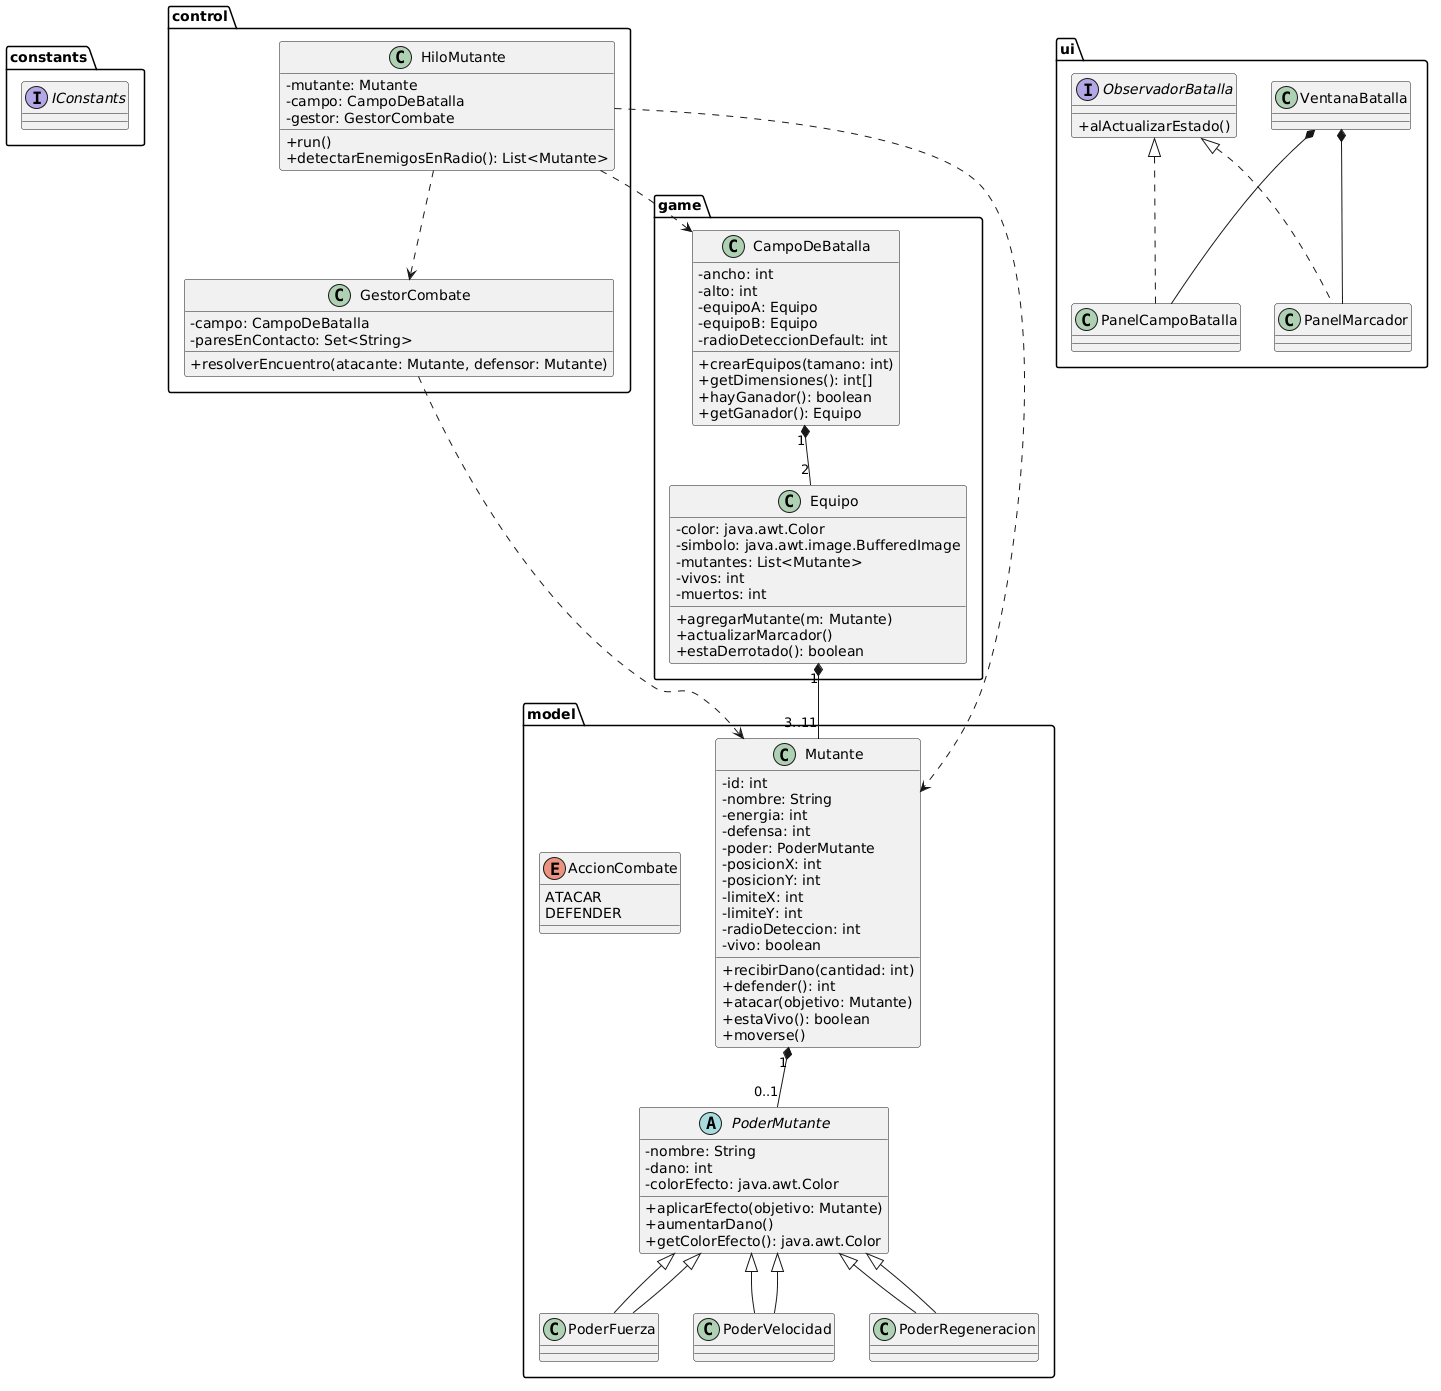

The diagram above was rendered by PlantUML. Its source (embedded in the PNG):
@startuml
skinparam classAttributeIconSize 0

package constants {
  interface IConstants
}

package model {
  enum AccionCombate {
    ATACAR
    DEFENDER
  }

  abstract class PoderMutante {
    -nombre: String
    -dano: int
    -colorEfecto: java.awt.Color
    +aplicarEfecto(objetivo: Mutante)
    +aumentarDano()
    +getColorEfecto(): java.awt.Color
  }

  class PoderFuerza extends PoderMutante
  class PoderVelocidad extends PoderMutante
  class PoderRegeneracion extends PoderMutante

  class Mutante {
    -id: int
    -nombre: String
    -energia: int
    -defensa: int
    -poder: PoderMutante
    -posicionX: int
    -posicionY: int
    -limiteX: int
    -limiteY: int
    -radioDeteccion: int
    -vivo: boolean
    +recibirDano(cantidad: int)
    +defender(): int
    +atacar(objetivo: Mutante)
    +estaVivo(): boolean
    +moverse()
  }
}

package game {
  class Equipo {
    -color: java.awt.Color
    -simbolo: java.awt.image.BufferedImage
    -mutantes: List<Mutante>
    -vivos: int
    -muertos: int
    +agregarMutante(m: Mutante)
    +actualizarMarcador()
    +estaDerrotado(): boolean
  }

  class CampoDeBatalla {
    -ancho: int
    -alto: int
    -equipoA: Equipo
    -equipoB: Equipo
    -radioDeteccionDefault: int
    +crearEquipos(tamano: int)
    +getDimensiones(): int[]
    +hayGanador(): boolean
    +getGanador(): Equipo
  }
}

package control {
  class HiloMutante {
    -mutante: Mutante
    -campo: CampoDeBatalla
    -gestor: GestorCombate
    +run()
    +detectarEnemigosEnRadio(): List<Mutante>
  }

  class GestorCombate {
    -campo: CampoDeBatalla
    -paresEnContacto: Set<String>
    +resolverEncuentro(atacante: Mutante, defensor: Mutante)
  }
}

package ui {
  interface ObservadorBatalla {
    +alActualizarEstado()
  }

  class VentanaBatalla
  class PanelCampoBatalla
  class PanelMarcador
}

PoderMutante <|-- PoderFuerza
PoderMutante <|-- PoderVelocidad
PoderMutante <|-- PoderRegeneracion

Mutante "1" *-- "0..1" PoderMutante
Equipo "1" *-- "3..11" Mutante
CampoDeBatalla "1" *-- "2" Equipo

HiloMutante ..> Mutante
HiloMutante ..> CampoDeBatalla
HiloMutante ..> GestorCombate
GestorCombate ..> Mutante

ObservadorBatalla <|.. PanelCampoBatalla
ObservadorBatalla <|.. PanelMarcador
VentanaBatalla *-- PanelCampoBatalla
VentanaBatalla *-- PanelMarcador
@enduml